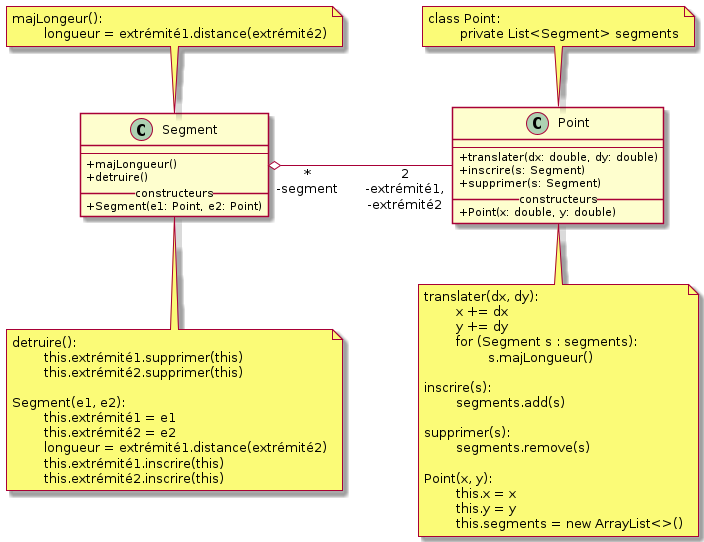

The diagram above was rendered by PlantUML. Its source (embedded in the PNG):
@startuml
skinparam classAttributeIconSize 0

class Segment {
	--
	+ majLongueur()
	+ detruire()
	__constructeurs__
	+ Segment(e1: Point, e2: Point)
}

class Point {
	--
	+translater(dx: double, dy: double)
	+inscrire(s: Segment)
	+supprimer(s: Segment)
	__constructeurs__
	+Point(x: double, y: double)
}

Segment "*\n-segment" o-right- "2\n-extrémité1,\n-extrémité2" Point: "                                     "
note top of Segment
	majLongeur():
		longueur = extrémité1.distance(extrémité2)
end note

note bottom of Segment
	detruire():
		this.extrémité1.supprimer(this)
		this.extrémité2.supprimer(this)

	Segment(e1, e2):
		this.extrémité1 = e1
		this.extrémité2 = e2
		longueur = extrémité1.distance(extrémité2)
		this.extrémité1.inscrire(this)
		this.extrémité2.inscrire(this)
end note

note top of Point
	class Point:
		private List<Segment> segments
end note

note bottom of Point
	translater(dx, dy):
		x += dx
		y += dy
		for (Segment s : segments):
			s.majLongueur()

	inscrire(s):
		segments.add(s)

	supprimer(s):
		segments.remove(s)

	Point(x, y):
		this.x = x
		this.y = y
		this.segments = new ArrayList<>()
end note
@enduml